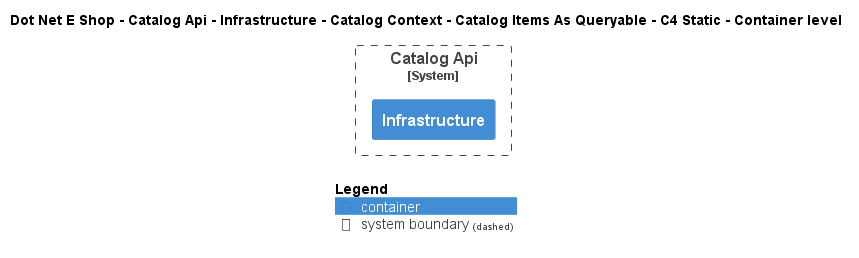

The diagram above was rendered by PlantUML. Its source (embedded in the PNG):
@startuml
!include ..\..\..\..\..\..\..\..\..\.c4s\C4_Container.puml

AddElementTag("c4interflow:lifecycle:new", $bgColor=green, $fontColor=#ffffff, $borderColor=green, $shadowing="False")
AddElementTag("c4interflow:lifecycle:changed", $bgColor=orange, $fontColor=#ffffff, $borderColor=orange, $shadowing="False")
AddElementTag("c4interflow:lifecycle:removed", $bgColor=red, $fontColor=#ffffff, $borderColor=red, $shadowing="False")

AddRelTag("c4interflow:lifecycle:new", $textColor=green, $lineColor=green)
AddRelTag("c4interflow:lifecycle:changed", $textColor=orange, $lineColor=orange)
AddRelTag("c4interflow:lifecycle:removed", $textColor=red, $lineColor=red)

SHOW_PERSON_PORTRAIT()
LAYOUT_TOP_DOWN()

skinparam linetype polyline

title Dot Net E Shop - Catalog Api - Infrastructure - Catalog Context - Catalog Items As Queryable - C4 Static - Container level


System_Boundary(DotNetEShop.SoftwareSystems.CatalogApi, "Catalog Api") {
    Container(DotNetEShop.SoftwareSystems.CatalogApi.Containers.Infrastructure, "Infrastructure", "", "")
}



SHOW_LEGEND()
@enduml